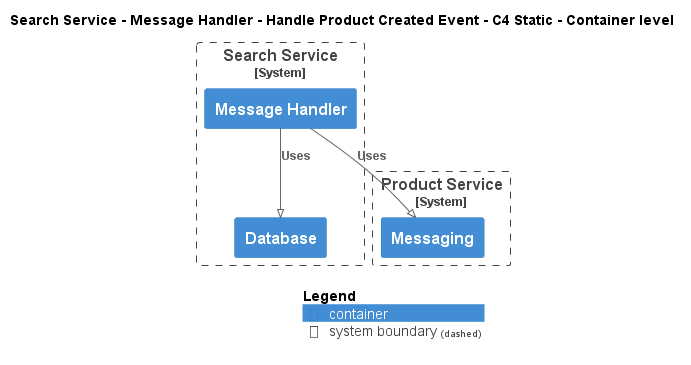

The diagram above was rendered by PlantUML. Its source (embedded in the PNG):
@startuml
!pragma layout smetana
!include ..\..\..\..\..\..\..\.c4s\C4_Container.puml

AddElementTag("c4interflow:lifecycle:new", $bgColor=green, $fontColor=#ffffff, $borderColor=green, $shadowing="False")
AddElementTag("c4interflow:lifecycle:changed", $bgColor=orange, $fontColor=#ffffff, $borderColor=orange, $shadowing="False")
AddElementTag("c4interflow:lifecycle:removed", $bgColor=red, $fontColor=#ffffff, $borderColor=red, $shadowing="False")

AddRelTag("c4interflow:lifecycle:new", $textColor=green, $lineColor=green)
AddRelTag("c4interflow:lifecycle:changed", $textColor=orange, $lineColor=orange)
AddRelTag("c4interflow:lifecycle:removed", $textColor=red, $lineColor=red)

SHOW_PERSON_PORTRAIT()
LAYOUT_TOP_DOWN()

skinparam linetype polyline

title Search Service - Message Handler - Handle Product Created Event - C4 Static - Container level


System_Boundary(ECommercePlatform.SoftwareSystems.SearchService, "Search Service") {
    Container(ECommercePlatform.SoftwareSystems.SearchService.Containers.MessageHandler, "Message Handler", "", "")
    Container(ECommercePlatform.SoftwareSystems.SearchService.Containers.Database, "Database", "", "")
}

System_Boundary(ECommercePlatform.SoftwareSystems.ProductService, "Product Service") {
    Container(ECommercePlatform.SoftwareSystems.ProductService.Containers.Messaging, "Messaging", "", "")
}

Rel(ECommercePlatform.SoftwareSystems.SearchService.Containers.MessageHandler, ECommercePlatform.SoftwareSystems.ProductService.Containers.Messaging, "Uses")
Rel(ECommercePlatform.SoftwareSystems.SearchService.Containers.MessageHandler, ECommercePlatform.SoftwareSystems.SearchService.Containers.Database, "Uses")


SHOW_LEGEND()
@enduml